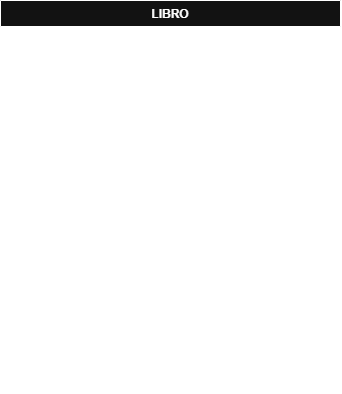

The diagram above was exported from draw.io. Its source (the exported page's mxGraphModel, read from the mxfile embedded in the PNG):
<mxGraphModel dx="3021" dy="1143" grid="1" gridSize="10" guides="1" tooltips="1" connect="1" arrows="1" fold="1" page="1" pageScale="1" pageWidth="827" pageHeight="1169" math="0" shadow="0">
  <root>
    <mxCell id="0" />
    <mxCell id="1" parent="0" />
    <mxCell id="2" parent="1" style="swimlane;fontStyle=1;align=center;verticalAlign=top;childLayout=stackLayout;horizontal=1;startSize=26;horizontalStack=0;resizeParent=1;resizeParentMax=0;resizeLast=0;collapsible=1;marginBottom=0;whiteSpace=wrap;html=1;" value="LIBRO" vertex="1">
      <mxGeometry height="390" width="340" x="200" y="560" as="geometry" />
    </mxCell>
    <mxCell id="3" parent="2" style="text;strokeColor=none;fillColor=none;align=left;verticalAlign=top;spacingLeft=4;spacingRight=4;overflow=hidden;rotatable=0;points=[[0,0.5],[1,0.5]];portConstraint=eastwest;whiteSpace=wrap;html=1;" value="- tituloLibro: String&lt;div&gt;- anioPublicacion: int&lt;/div&gt;&lt;div&gt;- editorial: String&lt;/div&gt;&lt;div&gt;- generos: String&lt;/div&gt;&lt;div&gt;- numPaginas: int&lt;/div&gt;&lt;div&gt;- autores: String&lt;/div&gt;" vertex="1">
      <mxGeometry height="94" width="340" y="26" as="geometry" />
    </mxCell>
    <mxCell id="4" parent="2" style="line;strokeWidth=1;fillColor=none;align=left;verticalAlign=middle;spacingTop=-1;spacingLeft=3;spacingRight=3;rotatable=0;labelPosition=right;points=[];portConstraint=eastwest;strokeColor=inherit;" value="" vertex="1">
      <mxGeometry height="8" width="340" y="120" as="geometry" />
    </mxCell>
    <mxCell id="5" parent="2" style="text;strokeColor=none;fillColor=none;align=left;verticalAlign=top;spacingLeft=4;spacingRight=4;overflow=hidden;rotatable=0;points=[[0,0.5],[1,0.5]];portConstraint=eastwest;whiteSpace=wrap;html=1;" value="&lt;div&gt;+ LIBRO(String, int, String, String,)&lt;/div&gt;&lt;div&gt;&lt;br&gt;&lt;/div&gt;&lt;div&gt;+ getTitulo(void):String&lt;/div&gt;&lt;div&gt;+ getAnioPublicacion(void):int&lt;/div&gt;&lt;div&gt;+ getEditorial(void): String&lt;/div&gt;&lt;div&gt;+ getGenero(void): String&lt;/div&gt;&lt;div&gt;+ getNumPagina(void): int&lt;/div&gt;&lt;div&gt;+ getAutores(void): String&lt;span style=&quot;background-color: transparent; color: light-dark(rgb(0, 0, 0), rgb(255, 255, 255));&quot;&gt;&amp;nbsp;&lt;/span&gt;&lt;/div&gt;&lt;div&gt;&lt;br&gt;&lt;/div&gt;&lt;div&gt;+ setTitulo(String titulo):void&lt;/div&gt;&lt;div&gt;+ setA&lt;span style=&quot;background-color: transparent; color: light-dark(rgb(0, 0, 0), rgb(255, 255, 255));&quot;&gt;nioPublicacion&lt;/span&gt;&lt;span style=&quot;background-color: transparent; color: light-dark(rgb(0, 0, 0), rgb(255, 255, 255));&quot;&gt;(int anio):void&lt;/span&gt;&lt;/div&gt;&lt;div&gt;&lt;div&gt;+ setE&lt;span style=&quot;background-color: transparent; color: light-dark(rgb(0, 0, 0), rgb(255, 255, 255));&quot;&gt;ditorial&lt;/span&gt;&lt;span style=&quot;background-color: transparent; color: light-dark(rgb(0, 0, 0), rgb(255, 255, 255));&quot;&gt;(String):void&lt;/span&gt;&lt;/div&gt;&lt;div&gt;+ setG&lt;span style=&quot;background-color: transparent; color: light-dark(rgb(0, 0, 0), rgb(255, 255, 255));&quot;&gt;eneros&lt;/span&gt;&lt;span style=&quot;background-color: transparent; color: light-dark(rgb(0, 0, 0), rgb(255, 255, 255));&quot;&gt;(String genero):void&lt;/span&gt;&lt;/div&gt;&lt;/div&gt;&lt;div&gt;&lt;div&gt;+ setN&lt;span style=&quot;background-color: transparent; color: light-dark(rgb(0, 0, 0), rgb(255, 255, 255));&quot;&gt;umPaginas&lt;/span&gt;&lt;span style=&quot;background-color: transparent; color: light-dark(rgb(0, 0, 0), rgb(255, 255, 255));&quot;&gt;(Int numPaginas):void&lt;/span&gt;&lt;/div&gt;&lt;div&gt;+ setA&lt;span style=&quot;background-color: transparent; color: light-dark(rgb(0, 0, 0), rgb(255, 255, 255));&quot;&gt;utores&lt;/span&gt;&lt;span style=&quot;background-color: transparent; color: light-dark(rgb(0, 0, 0), rgb(255, 255, 255));&quot;&gt;():void&lt;/span&gt;&lt;/div&gt;&lt;/div&gt;&lt;div&gt;&lt;br&gt;&lt;/div&gt;+ MostrarInfo (void): void.&lt;div&gt;&lt;br&gt;&lt;/div&gt;" vertex="1">
      <mxGeometry height="262" width="340" y="128" as="geometry" />
    </mxCell>
  </root>
</mxGraphModel>